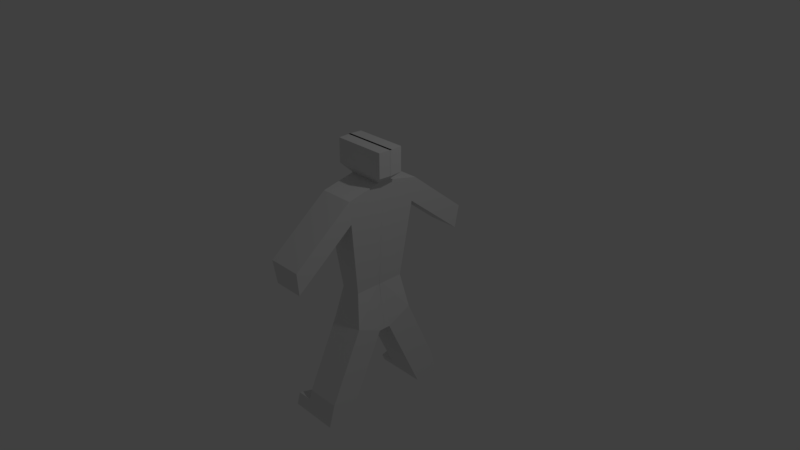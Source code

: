 # Source: humanoid.blend  (saved by Blender 2.79.0; exported with 4.5.12 LTS)
import bpy
from mathutils import Matrix  # noqa: F401  (used for matrix-valued properties, if any)

bpy.ops.wm.read_factory_settings(use_empty=True)
scene = bpy.context.scene
scene.name = 'Scene'

# ---- collections
col_collection_1 = bpy.data.collections.new('Collection 1'); scene.collection.children.link(col_collection_1)

# ---- materials (node trees are filled in below, after node groups)
mat_material = bpy.data.materials.new('Material')
mat_material.alpha_threshold = 0.0
mat_material.use_transparent_shadow = False
mat_material.roughness = 0.5
mat_material.line_color = (0.0, 0.0, 0.0, 1.0)

# ---- material node trees

# ---- world
world_world = bpy.data.worlds.new('World'); scene.world = world_world
world_world.color = (0.05088, 0.05088, 0.05088)
world_world.use_sun_shadow = False
world_world.sun_shadow_jitter_overblur = 0.0
world_world.cycles.sampling_method = 'MANUAL'

# ---- cameras
cam_camera = bpy.data.cameras.new('Camera')
cam_camera.clip_end = 100.0
cam_camera.lens = 35.0
cam_camera.sensor_width = 32.0
cam_camera.sensor_height = 18.0
cam_camera.ortho_scale = 7.314
cam_camera.dof.focus_distance = 0.0
cam_camera.dof.aperture_fstop = 128.0

# ---- lights
light_lamp = bpy.data.lights.new('Lamp', 'POINT')
light_lamp.transmission_factor = 0.0
light_lamp.cutoff_distance = 30.0
light_lamp.energy = 100.0
light_lamp.shadow_buffer_clip_start = 1.001
light_lamp.shadow_soft_size = 0.1
light_lamp.shadow_maximum_resolution = 0.006
light_lamp.use_absolute_resolution = True

# ---- meshes
me_cube = bpy.data.meshes.new('Cube')
me_cube.from_pydata([(1.0, 0.8082, -0.834), (-0.6609, 0.8082, -0.834), (1.0, 1.0, 1.0), (-0.6609, 1.0, 1.0), (1.0, 0.0, -1.0), (-0.6609, 0.0, -1.0), (1.0, 0.0, 1.104), (-0.6609, 0.0, 1.104), (0.6694, 0.6705, -0.3657), (-0.3303, 0.6705, -0.3657), (-0.3303, 0.001141, -0.3657), (0.6694, 0.001141, -0.3657), (-0.6609, 0.1528, -1.0), (-0.6609, 0.1528, 1.104), (1.0, 0.1528, -1.0), (1.0, 0.1528, 1.104), (0.6694, 0.1034, -0.3657), (-0.3303, 0.1034, -0.3657), (0.6694, 0.6705, -0.3657), (-0.3303, 0.6705, -0.3657), (-0.3303, 0.001141, -0.3657), (0.6694, 0.001141, -0.3657), (0.6694, 0.1034, -0.3657), (-0.3303, 0.1034, -0.3657), (1.0, 1.798, -2.099), (-0.6609, 1.798, -2.099), (-0.6609, 1.142, -2.144), (1.0, 1.142, -2.144), (1.455, 0.3212, 1.219), (1.512, -0.02902, 1.219), (-1.173, -0.02902, 1.219), (-1.116, 0.3212, 1.219), (1.455, 0.3212, 1.549), (1.512, -0.02902, 1.549), (-1.173, -0.02902, 1.549), (-1.116, 0.3212, 1.549), (0.9223, 0.9225, 0.6789), (-0.5832, 0.9225, 0.6789), (-0.5832, 0.0002683, 0.7582), (0.9223, 0.0002683, 0.7582), (0.9223, 0.1412, 0.7582), (-0.5832, 0.1412, 0.7582), (0.9223, 2.434, 0.02529), (1.0, 2.511, 0.3464), (-0.5832, 2.434, 0.02529), (-0.6609, 2.511, 0.3464), (-0.6609, 1.639, -1.795), (-0.6609, 0.9836, -1.961), (1.0, 1.639, -1.795), (1.0, 0.9836, -1.961), (-0.6609, 1.711, -1.933), (1.0, 1.711, -1.933), (-0.6609, 1.056, -2.044), (1.0, 1.056, -2.044), (-1.441, 1.142, -2.144), (-1.441, 1.798, -2.099), (-1.441, 1.711, -1.933), (-1.441, 1.056, -2.044)], [], [(41, 13, 3, 37), (8, 0, 1, 9), (40, 15, 6, 39), (13, 7, 30, 31), (14, 4, 5, 12), (14, 16, 11, 4), (36, 8, 9, 37), (12, 17, 9, 1), (5, 10, 17, 12), (0, 8, 16, 14), (50, 25, 55, 56), (2, 3, 13, 15), (36, 2, 15, 40), (38, 7, 13, 41), (10, 17, 23, 20), (9, 17, 23, 19), (11, 16, 22, 21), (8, 16, 22, 18), (9, 8, 18, 19), (24, 27, 26, 25), (50, 51, 24, 25), (53, 52, 26, 27), (51, 53, 27, 24), (28, 31, 35, 32), (6, 15, 28, 29), (7, 6, 29, 30), (15, 13, 31, 28), (32, 35, 34, 33), (30, 29, 33, 34), (31, 30, 34, 35), (29, 28, 32, 33), (10, 38, 41, 17), (8, 36, 40, 16), (37, 3, 45, 44), (16, 40, 39, 11), (17, 41, 37, 9), (43, 42, 44, 45), (2, 36, 42, 43), (36, 37, 44, 42), (3, 2, 43, 45), (0, 14, 49, 48), (14, 12, 47, 49), (1, 0, 48, 46), (12, 1, 46, 47), (48, 49, 53, 51), (49, 47, 52, 53), (46, 48, 51, 50), (47, 46, 50, 52), (57, 56, 55, 54), (26, 52, 57, 54), (52, 50, 56, 57), (25, 26, 54, 55)])
me_cube.materials.append(mat_material)
me_cube.use_remesh_preserve_volume = False
me_cube.use_remesh_preserve_attributes = False
me_cube.use_mirror_vertex_groups = False
me_cube.update()

# ---- objects
ob_cube = bpy.data.objects.new('Cube', me_cube)
ob_lamp = bpy.data.objects.new('Lamp', light_lamp)
ob_camera = bpy.data.objects.new('Camera', cam_camera)

# ---- transforms, parenting, visibility, modifiers, constraints
ob_cube.location = (0.0, 0.0, 0.0)
ob_cube.scale = (0.2825, 0.5425, 1.002)
ob_cube.lock_rotations_4d = False
ob_cube.empty_display_type = 'ARROWS'
ob_cube.lineart.crease_threshold = 0.0
_m = ob_cube.modifiers.new('Mirror', 'MIRROR')
_m.use_axis = (False, True, False)
ob_lamp.location = (4.076, 1.005, 5.904)
ob_lamp.rotation_euler = (0.6503, 0.05522, 1.866)
ob_lamp.lock_rotations_4d = False
ob_lamp.empty_display_type = 'ARROWS'
ob_lamp.color = (0.0, 0.0, 0.0, 0.0)
ob_lamp.lineart.crease_threshold = 0.0
ob_camera.location = (7.481, -6.508, 5.344)
ob_camera.rotation_euler = (1.109, 0.0, 0.8149)
ob_camera.lock_rotations_4d = False
ob_camera.empty_display_type = 'ARROWS'
ob_camera.color = (0.0, 0.0, 0.0, 0.0)
ob_camera.display_type = 'WIRE'
ob_camera.lineart.crease_threshold = 0.0

# ---- collection membership
col_collection_1.objects.link(ob_cube)
col_collection_1.objects.link(ob_lamp)
col_collection_1.objects.link(ob_camera)

# ---- scene / render settings (as saved in the file)
scene.camera = ob_camera
scene.frame_start = 1; scene.frame_end = 250; scene.frame_set(1)
scene.render.engine = 'BLENDER_EEVEE_NEXT'
scene.render.resolution_percentage = 50
scene.render.dither_intensity = 0.0
scene.cycles.use_denoising = False
scene.cycles.samples = 128
scene.cycles.sampling_pattern = 'TABULATED_SOBOL'
scene.cycles.use_adaptive_sampling = False
scene.cycles.use_light_tree = False
scene.cycles.blur_glossy = 0.0
scene.cycles.sample_clamp_indirect = 0.0
scene.view_settings.view_transform = 'Standard'
bpy.context.view_layer.update()
